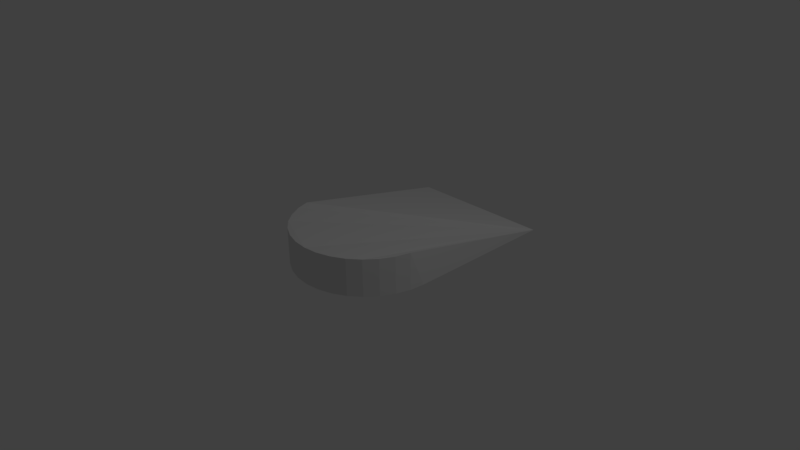 # Source: Simple_Ramp.blend  (saved by Blender 2.77.0; exported with 4.5.12 LTS)
import bpy
from mathutils import Matrix  # noqa: F401  (used for matrix-valued properties, if any)

bpy.ops.wm.read_factory_settings(use_empty=True)
scene = bpy.context.scene
scene.name = 'Scene'

# ---- collections
col_collection_1 = bpy.data.collections.new('Collection 1'); scene.collection.children.link(col_collection_1)

# ---- world
world_world = bpy.data.worlds.new('World'); scene.world = world_world
world_world.color = (0.05088, 0.05088, 0.05088)
world_world.use_sun_shadow = False
world_world.sun_shadow_jitter_overblur = 0.0
world_world.cycles.sampling_method = 'MANUAL'

# ---- cameras
cam_camera = bpy.data.cameras.new('Camera')
cam_camera.clip_end = 100.0
cam_camera.lens = 35.0
cam_camera.sensor_width = 32.0
cam_camera.sensor_height = 18.0
cam_camera.ortho_scale = 7.314
cam_camera.dof.focus_distance = 0.0
cam_camera.dof.aperture_fstop = 128.0

# ---- lights
light_lamp = bpy.data.lights.new('Lamp', 'POINT')
light_lamp.transmission_factor = 0.0
light_lamp.cutoff_distance = 30.0
light_lamp.energy = 100.0
light_lamp.shadow_buffer_clip_start = 1.001
light_lamp.shadow_soft_size = 0.1
light_lamp.shadow_maximum_resolution = 0.006
light_lamp.use_absolute_resolution = True

# ---- meshes
me_cone = bpy.data.meshes.new('Cone')
me_cone.from_pydata([(-0.9239, -0.4705, -0.15), (-0.8315, -0.6433, -0.15), (-0.7071, -0.7949, -0.15), (-0.5556, -0.9192, -0.15), (-0.3827, -1.012, -0.15), (-0.1951, -1.069, -0.15), (-3.258e-07, -1.088, -0.15), (0.1951, -1.069, -0.15), (1.0, -0.08777, -0.15), (0.9808, -0.2829, -0.15), (0.9239, -0.4705, -0.15), (0.8315, -0.6433, -0.15), (0.7071, -0.7949, -0.15), (0.5556, -0.9192, -0.15), (0.3827, -1.012, -0.15), (0.1951, -1.069, -0.15), (-3.258e-07, -1.088, -0.15), (-0.1951, -1.069, -0.15), (-0.3827, -1.012, -0.15), (-0.5556, -0.9192, -0.15), (-0.7071, -0.7949, -0.15), (-0.8315, -0.6433, -0.15), (-0.9239, -0.4705, -0.15), (-0.9808, -0.2829, -0.15), (-1.0, -0.08777, -0.15), (0.3827, -1.012, -0.15), (0.5556, -0.9192, -0.15), (0.7071, -0.7949, -0.15), (0.8315, -0.6433, -0.15), (0.9239, -0.4705, -0.15), (0.9808, -0.2829, -0.15), (1.0, -0.08777, -0.15), (-0.9808, -0.2829, -0.15), (-1.0, -0.08777, -0.15), (-0.8315, -0.6433, -0.15), (-0.9239, -0.4705, -0.15), (-0.5556, -0.9192, -0.15), (-0.7071, -0.7949, -0.15), (-0.3827, -1.012, -0.15), (-0.1951, -1.069, -0.15), (-3.258e-07, -1.088, -0.15), (0.1951, -1.069, -0.15), (0.3827, -1.012, -0.15), (0.5556, -0.9192, -0.15), (0.7071, -0.7949, -0.15), (-0.9808, -0.2829, -0.15), (-1.0, -0.08777, -0.15), (0.8315, -0.6433, -0.15), (-1.0, 2.0, -0.15), (0.9239, -0.4705, -0.15), (0.9808, -0.2829, -0.15), (1.0, -0.08777, -0.15), (1.0, 2.0, -0.15), (0.7071, -0.7949, 0.35), (0.5556, -0.9192, 0.35), (0.3827, -1.012, 0.35), (0.1951, -1.069, 0.35), (-3.389e-07, -1.088, 0.35), (-0.1951, -1.069, 0.35), (-0.3827, -1.012, 0.35), (-0.5556, -0.9192, 0.35), (-0.7071, -0.7949, 0.35), (-0.8315, -0.6433, 0.35), (-0.9239, -0.4705, 0.35), (-0.9808, -0.2829, 0.35), (0.8315, -0.6433, 0.35), (0.9239, -0.4705, 0.35), (0.9808, -0.2829, 0.35)], [], [(7, 6, 40, 41), (0, 32, 45, 35), (3, 2, 37, 36), (29, 28, 47, 49), (52, 31, 51), (6, 5, 39, 40), (33, 48, 46), (28, 27, 44, 47), (26, 25, 42, 43), (1, 0, 35, 34), (64, 23, 24, 48), (17, 18, 4, 5), (13, 14, 25, 26), (9, 10, 29, 30), (20, 21, 1, 2), (16, 17, 5, 6), (12, 13, 26, 27), (23, 24, 33, 32), (8, 9, 30, 31), (19, 20, 2, 3), (52, 8, 31), (15, 16, 6, 7), (11, 12, 27, 28), (22, 23, 32, 0), (18, 19, 3, 4), (24, 48, 33), (5, 4, 38, 39), (21, 22, 0, 1), (14, 15, 7, 25), (10, 11, 28, 29), (9, 8, 52, 48, 24, 23, 22, 21, 20, 19, 18, 17, 16, 15, 14, 13, 12, 11, 10), (2, 1, 34, 37), (30, 29, 49, 50), (4, 3, 36, 38), (25, 7, 41, 42), (27, 26, 43, 44), (31, 30, 50, 51), (32, 33, 46, 45), (47, 44, 53, 65), (40, 39, 58, 57), (37, 34, 62, 61), (44, 43, 54, 53), (34, 35, 63, 62), (48, 52, 67, 66, 65, 53, 54, 55, 56, 57, 58, 59, 60, 61, 62, 63, 64), (43, 42, 55, 54), (49, 47, 65, 66), (39, 38, 59, 58), (35, 45, 64, 63), (42, 41, 56, 55), (50, 49, 66, 67), (38, 36, 60, 59), (41, 40, 57, 56), (36, 37, 61, 60), (52, 8, 9, 30, 67)])
me_cone.use_remesh_preserve_volume = False
me_cone.use_remesh_preserve_attributes = False
me_cone.use_mirror_vertex_groups = False
me_cone.update()

# ---- objects
ob_cone = bpy.data.objects.new('Cone', me_cone)
ob_lamp = bpy.data.objects.new('Lamp', light_lamp)
ob_camera = bpy.data.objects.new('Camera', cam_camera)

# ---- transforms, parenting, visibility, modifiers, constraints
ob_cone.location = (0.0, 0.0, 0.15)
ob_cone.lineart.crease_threshold = 0.0
ob_lamp.location = (4.076, 1.005, 5.904)
ob_lamp.rotation_euler = (0.6503, 0.05522, 1.866)
ob_lamp.lock_rotations_4d = False
ob_lamp.empty_display_type = 'ARROWS'
ob_lamp.color = (0.0, 0.0, 0.0, 0.0)
ob_lamp.lineart.crease_threshold = 0.0
ob_camera.location = (7.481, -6.508, 5.344)
ob_camera.rotation_euler = (1.109, 0.01082, 0.8149)
ob_camera.lock_rotations_4d = False
ob_camera.empty_display_type = 'ARROWS'
ob_camera.color = (0.0, 0.0, 0.0, 0.0)
ob_camera.display_type = 'WIRE'
ob_camera.lineart.crease_threshold = 0.0

# ---- collection membership
col_collection_1.objects.link(ob_cone)
col_collection_1.objects.link(ob_lamp)
col_collection_1.objects.link(ob_camera)

# ---- scene / render settings (as saved in the file)
scene.camera = ob_camera
scene.frame_start = 1; scene.frame_end = 250; scene.frame_set(1)
scene.render.engine = 'BLENDER_EEVEE_NEXT'
scene.render.resolution_percentage = 50
scene.render.dither_intensity = 0.0
scene.cycles.use_denoising = False
scene.cycles.samples = 128
scene.cycles.sampling_pattern = 'TABULATED_SOBOL'
scene.cycles.light_sampling_threshold = 0.0
scene.cycles.use_adaptive_sampling = False
scene.cycles.use_light_tree = False
scene.cycles.blur_glossy = 0.0
scene.cycles.sample_clamp_indirect = 0.0
scene.view_settings.view_transform = 'Standard'
bpy.context.view_layer.update()
